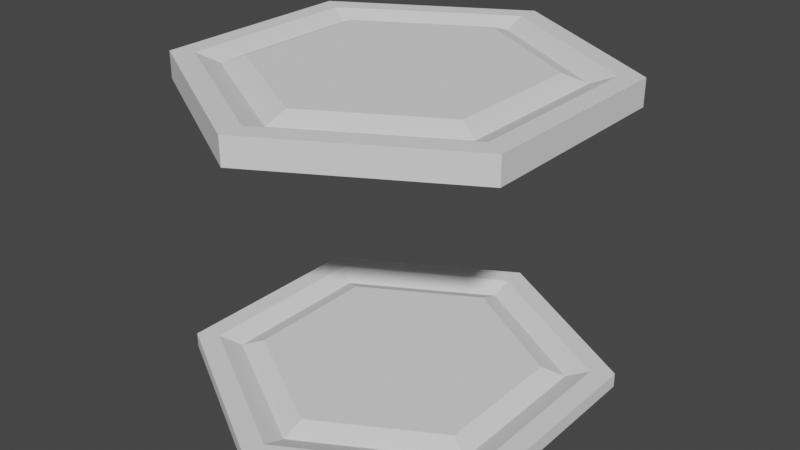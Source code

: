 # Source: HexCell.blend  (saved by Blender 3.3.6; exported with 4.5.12 LTS)
import bpy
from mathutils import Matrix  # noqa: F401  (used for matrix-valued properties, if any)

bpy.ops.wm.read_factory_settings(use_empty=True)
scene = bpy.context.scene
scene.name = 'Scene'

# ---- collections
col_collection = bpy.data.collections.new('Collection'); scene.collection.children.link(col_collection)
col_collection_001 = bpy.data.collections.new('Collection.001'); col_collection.children.link(col_collection_001)

# ---- world
world_world = bpy.data.worlds.new('World'); scene.world = world_world
world_world.use_nodes = True; world_world.node_tree.nodes.clear()
_N = world_world.node_tree.nodes; _L = world_world.node_tree.links
n0 = _N.new('ShaderNodeOutputWorld'); n0.name = 'World Output'; n0.location = (300, 300)
n1 = _N.new('ShaderNodeBackground'); n1.name = 'Background'; n1.location = (10, 300)
n1.inputs[0].default_value = (0.05088, 0.05088, 0.05088, 1.0)
_L.new(n1.outputs[0], n0.inputs[0])
n0.is_active_output = True
world_world.color = (0.05088, 0.05088, 0.05088)
world_world.use_sun_shadow = False
world_world.sun_shadow_jitter_overblur = 0.0

# ---- meshes
me_cylinder = bpy.data.meshes.new('Cylinder')
me_cylinder.from_pydata([(0.0, 1.0, 1.374), (0.0, 0.6638, 1.5), (0.866, 0.5, 1.374), (0.5749, 0.3319, 1.5), (0.866, -0.5, 1.374), (0.5749, -0.3319, 1.5), (0.0, -1.0, 1.374), (0.0, -0.6638, 1.5), (-0.866, -0.5, 1.374), (-0.5749, -0.3319, 1.5), (-0.866, 0.5, 1.374), (-0.5749, 0.3319, 1.5), (0.866, 0.5, 1.5), (0.0, 1.0, 1.5), (0.866, -0.5, 1.5), (0.0, -1.0, 1.5), (-0.866, -0.5, 1.5), (-0.866, 0.5, 1.5), (0.0, 0.8879, 1.5), (0.0, 0.7759, 1.46), (0.6719, 0.3879, 1.46), (0.769, 0.444, 1.5), (0.6719, -0.3879, 1.46), (0.769, -0.444, 1.5), (0.0, -0.7759, 1.46), (0.0, -0.8879, 1.5), (-0.6719, -0.3879, 1.46), (-0.769, -0.444, 1.5), (-0.6719, 0.3879, 1.46), (-0.769, 0.444, 1.5), (0.0, 1.0, 0.0), (0.0, 0.6638, 0.07023), (0.866, 0.5, 0.0), (0.5749, 0.3319, 0.07023), (0.866, -0.5, 0.0), (0.5749, -0.3319, 0.07023), (0.0, -1.0, 0.0), (0.0, -0.6638, 0.07023), (-0.866, -0.5, 0.0), (-0.5749, -0.3319, 0.07023), (-0.866, 0.5, 0.0), (-0.5749, 0.3319, 0.07023), (0.866, 0.5, 0.07023), (0.0, 1.0, 0.07023), (0.866, -0.5, 0.07023), (0.0, -1.0, 0.07023), (-0.866, -0.5, 0.07023), (-0.866, 0.5, 0.07023), (0.0, 0.8879, 0.07023), (0.0, 0.7759, 0.03045), (0.6719, 0.3879, 0.03045), (0.769, 0.444, 0.07023), (0.6719, -0.3879, 0.03045), (0.769, -0.444, 0.07023), (0.0, -0.7759, 0.03045), (0.0, -0.8879, 0.07023), (-0.6719, -0.3879, 0.03045), (-0.769, -0.444, 0.07023), (-0.6719, 0.3879, 0.03045), (-0.769, 0.444, 0.07023)], [], [(0, 13, 12, 2), (2, 12, 14, 4), (4, 14, 15, 6), (6, 15, 16, 8), (3, 1, 11, 9, 7, 5), (8, 16, 17, 10), (10, 17, 13, 0), (0, 2, 4, 6, 8, 10), (18, 21, 12, 13), (21, 23, 14, 12), (23, 25, 15, 14), (25, 27, 16, 15), (27, 29, 17, 16), (29, 18, 13, 17), (11, 1, 19, 28), (28, 19, 18, 29), (9, 11, 28, 26), (26, 28, 29, 27), (7, 9, 26, 24), (24, 26, 27, 25), (5, 7, 24, 22), (22, 24, 25, 23), (3, 5, 22, 20), (20, 22, 23, 21), (1, 3, 20, 19), (19, 20, 21, 18), (30, 43, 42, 32), (32, 42, 44, 34), (34, 44, 45, 36), (36, 45, 46, 38), (33, 31, 41, 39, 37, 35), (38, 46, 47, 40), (40, 47, 43, 30), (30, 32, 34, 36, 38, 40), (48, 51, 42, 43), (51, 53, 44, 42), (53, 55, 45, 44), (55, 57, 46, 45), (57, 59, 47, 46), (59, 48, 43, 47), (41, 31, 49, 58), (58, 49, 48, 59), (39, 41, 58, 56), (56, 58, 59, 57), (37, 39, 56, 54), (54, 56, 57, 55), (35, 37, 54, 52), (52, 54, 55, 53), (33, 35, 52, 50), (50, 52, 53, 51), (31, 33, 50, 49), (49, 50, 51, 48)])
_uv = me_cylinder.uv_layers.new(name='UVMap')
_uv.uv.foreach_set('vector', [1.0, 0.5, 1.0, 1.0, 0.8333, 1.0, 0.8333, 0.5, 0.8333, 0.5, 0.8333, 1.0, 0.6667, 1.0, 0.6667, 0.5, 0.6667, 0.5, 0.6667, 1.0, 0.5, 1.0, 0.5, 0.5, 0.5, 0.5, 0.5, 1.0, 0.3333, 1.0, 0.3333, 0.5, 0.388, 0.3297, 0.25, 0.4093, 0.112, 0.3297, 0.112, 0.1703, 0.25, 0.09068, 0.388, 0.1703, 0.3333, 0.5, 0.3333, 1.0, 0.1667, 1.0, 0.1667, 0.5, 0.1667, 0.5, 0.1667, 1.0, -8.941e-08, 1.0, -8.941e-08, 0.5, 0.75, 0.49, 0.9578, 0.37, 0.9578, 0.13, 0.75, 0.01, 0.5422, 0.13, 0.5422, 0.37, 0.25, 0.4631, 0.4346, 0.3566, 0.4578, 0.37, 0.25, 0.49, 0.4346, 0.3566, 0.4346, 0.1434, 0.4578, 0.13, 0.4578, 0.37, 0.4346, 0.1434, 0.25, 0.03689, 0.25, 0.01, 0.4578, 0.13, 0.25, 0.03689, 0.06545, 0.1434, 0.04215, 0.13, 0.25, 0.01, 0.06545, 0.1434, 0.06545, 0.3566, 0.04215, 0.37, 0.04215, 0.13, 0.06545, 0.3566, 0.25, 0.4631, 0.25, 0.49, 0.04215, 0.37, 0.112, 0.3297, 0.25, 0.4093, 0.25, 0.4362, 0.08874, 0.3431, 0.08874, 0.3431, 0.25, 0.4362, 0.25, 0.4631, 0.06545, 0.3566, 0.112, 0.1703, 0.112, 0.3297, 0.08874, 0.3431, 0.08874, 0.1569, 0.08874, 0.1569, 0.08874, 0.3431, 0.06545, 0.3566, 0.06545, 0.1434, 0.25, 0.09068, 0.112, 0.1703, 0.08874, 0.1569, 0.25, 0.06379, 0.25, 0.06379, 0.08874, 0.1569, 0.06545, 0.1434, 0.25, 0.03689, 0.388, 0.1703, 0.25, 0.09068, 0.25, 0.06379, 0.4113, 0.1569, 0.4113, 0.1569, 0.25, 0.06379, 0.25, 0.03689, 0.4346, 0.1434, 0.388, 0.3297, 0.388, 0.1703, 0.4113, 0.1569, 0.4113, 0.3431, 0.4113, 0.3431, 0.4113, 0.1569, 0.4346, 0.1434, 0.4346, 0.3566, 0.25, 0.4093, 0.388, 0.3297, 0.4113, 0.3431, 0.25, 0.4362, 0.25, 0.4362, 0.4113, 0.3431, 0.4346, 0.3566, 0.25, 0.4631, 1.0, 0.5, 1.0, 1.0, 0.8333, 1.0, 0.8333, 0.5, 0.8333, 0.5, 0.8333, 1.0, 0.6667, 1.0, 0.6667, 0.5, 0.6667, 0.5, 0.6667, 1.0, 0.5, 1.0, 0.5, 0.5, 0.5, 0.5, 0.5, 1.0, 0.3333, 1.0, 0.3333, 0.5, 0.388, 0.3297, 0.25, 0.4093, 0.112, 0.3297, 0.112, 0.1703, 0.25, 0.09068, 0.388, 0.1703, 0.3333, 0.5, 0.3333, 1.0, 0.1667, 1.0, 0.1667, 0.5, 0.1667, 0.5, 0.1667, 1.0, -8.941e-08, 1.0, -8.941e-08, 0.5, 0.75, 0.49, 0.9578, 0.37, 0.9578, 0.13, 0.75, 0.01, 0.5422, 0.13, 0.5422, 0.37, 0.25, 0.4631, 0.4346, 0.3566, 0.4578, 0.37, 0.25, 0.49, 0.4346, 0.3566, 0.4346, 0.1434, 0.4578, 0.13, 0.4578, 0.37, 0.4346, 0.1434, 0.25, 0.03689, 0.25, 0.01, 0.4578, 0.13, 0.25, 0.03689, 0.06545, 0.1434, 0.04215, 0.13, 0.25, 0.01, 0.06545, 0.1434, 0.06545, 0.3566, 0.04215, 0.37, 0.04215, 0.13, 0.06545, 0.3566, 0.25, 0.4631, 0.25, 0.49, 0.04215, 0.37, 0.112, 0.3297, 0.25, 0.4093, 0.25, 0.4362, 0.08874, 0.3431, 0.08874, 0.3431, 0.25, 0.4362, 0.25, 0.4631, 0.06545, 0.3566, 0.112, 0.1703, 0.112, 0.3297, 0.08874, 0.3431, 0.08874, 0.1569, 0.08874, 0.1569, 0.08874, 0.3431, 0.06545, 0.3566, 0.06545, 0.1434, 0.25, 0.09068, 0.112, 0.1703, 0.08874, 0.1569, 0.25, 0.06379, 0.25, 0.06379, 0.08874, 0.1569, 0.06545, 0.1434, 0.25, 0.03689, 0.388, 0.1703, 0.25, 0.09068, 0.25, 0.06379, 0.4113, 0.1569, 0.4113, 0.1569, 0.25, 0.06379, 0.25, 0.03689, 0.4346, 0.1434, 0.388, 0.3297, 0.388, 0.1703, 0.4113, 0.1569, 0.4113, 0.3431, 0.4113, 0.3431, 0.4113, 0.1569, 0.4346, 0.1434, 0.4346, 0.3566, 0.25, 0.4093, 0.388, 0.3297, 0.4113, 0.3431, 0.25, 0.4362, 0.25, 0.4362, 0.4113, 0.3431, 0.4346, 0.3566, 0.25, 0.4631])
me_cylinder.update()

# ---- objects
ob_cylinder = bpy.data.objects.new('Cylinder', me_cylinder)

# ---- transforms, parenting, visibility, modifiers, constraints
ob_cylinder.location = (0.0, 0.0, 0.0)

# ---- collection membership
col_collection.objects.link(ob_cylinder)

# ---- scene / render settings (as saved in the file)
scene.frame_start = 1; scene.frame_end = 250; scene.frame_set(1)
scene.render.engine = 'BLENDER_EEVEE_NEXT'
scene.cycles.sampling_pattern = 'TABULATED_SOBOL'
scene.cycles.use_light_tree = False
scene.view_settings.view_transform = 'Filmic'
bpy.context.view_layer.update()

# ---- added for rendering (the .blend has no active camera and no usable light): camera, sun
cam_auto = bpy.data.cameras.new('AutoCamera')
cam_auto.lens = 50.0
cam_auto.sensor_width = 36.0
cam_auto.clip_end = 1000.0
ob_auto_camera = bpy.data.objects.new('AutoCamera', cam_auto)
scene.collection.objects.link(ob_auto_camera)
ob_auto_camera.location = (2.81396, -3.37675, 3.00117)
ob_auto_camera.rotation_euler = (1.09748, -7.21219e-08, 0.694738)
scene.camera = ob_auto_camera
light_auto_sun = bpy.data.lights.new('AutoSun', 'SUN')
light_auto_sun.energy = 3.0
light_auto_sun.angle = 0.0523599
ob_auto_sun = bpy.data.objects.new('AutoSun', light_auto_sun)
scene.collection.objects.link(ob_auto_sun)
ob_auto_sun.rotation_euler = (0.872665, 0.174533, 0.523599)
bpy.context.view_layer.update()
